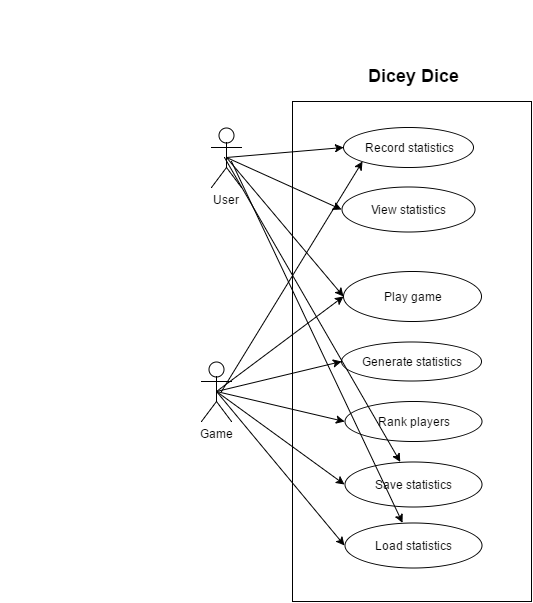

The diagram above was exported from draw.io. Its source (the exported page's mxGraphModel, read from the mxfile embedded in the PNG):
<mxGraphModel dx="1434" dy="780" grid="1" gridSize="10" guides="1" tooltips="1" connect="1" arrows="1" fold="1" page="1" pageScale="1" pageWidth="826" pageHeight="1169" background="#ffffff" math="0" shadow="0">
  <root>
    <mxCell id="0" />
    <mxCell id="1" parent="0" />
    <mxCell id="12dbf474d91719d1-6" value="" style="whiteSpace=wrap;html=1;" vertex="1" parent="1">
      <mxGeometry x="301" y="110" width="239" height="500" as="geometry" />
    </mxCell>
    <mxCell id="422df4a13f48b697-1" value="" style="text;html=1;strokeColor=none;fillColor=none;align=left;verticalAlign=middle;spacingTop=-1;spacingLeft=4;spacingRight=4;rotatable=0;labelPosition=right;points=[];portConstraint=eastwest;" vertex="1" parent="1">
      <mxGeometry x="10" y="10" width="20" height="14" as="geometry" />
    </mxCell>
    <object label="User" id="422df4a13f48b697-6">
      <mxCell style="shape=umlActor;verticalLabelPosition=bottom;labelBackgroundColor=#ffffff;verticalAlign=top;fontFamily=Helvetica;html=1;labelPosition=center;align=center;" vertex="1" parent="1">
        <mxGeometry x="220" y="136" width="30" height="60" as="geometry" />
      </mxCell>
    </object>
    <mxCell id="422df4a13f48b697-7" value="Game&lt;div&gt;&lt;br&gt;&lt;/div&gt;" style="shape=umlActor;verticalLabelPosition=bottom;labelBackgroundColor=#ffffff;verticalAlign=top;html=1;" vertex="1" parent="1">
      <mxGeometry x="210" y="370" width="30" height="60" as="geometry" />
    </mxCell>
    <mxCell id="422df4a13f48b697-9" value="Record statistics" style="ellipse;whiteSpace=wrap;html=1;" vertex="1" parent="1">
      <mxGeometry x="352" y="136" width="130" height="40" as="geometry" />
    </mxCell>
    <mxCell id="422df4a13f48b697-10" value="Generate statistics" style="ellipse;whiteSpace=wrap;html=1;" vertex="1" parent="1">
      <mxGeometry x="350" y="350" width="140" height="39" as="geometry" />
    </mxCell>
    <mxCell id="12dbf474d91719d1-7" style="rounded=0;html=1;exitX=0.5;exitY=0.5;exitPerimeter=0;entryX=0;entryY=0.5;jettySize=auto;orthogonalLoop=1;" edge="1" parent="1" source="422df4a13f48b697-6" target="422df4a13f48b697-9">
      <mxGeometry relative="1" as="geometry" />
    </mxCell>
    <mxCell id="12dbf474d91719d1-8" style="rounded=0;html=1;exitX=0.5;exitY=0.5;exitPerimeter=0;entryX=0;entryY=0.5;jettySize=auto;orthogonalLoop=1;" edge="1" parent="1" source="422df4a13f48b697-7" target="422df4a13f48b697-10">
      <mxGeometry relative="1" as="geometry" />
    </mxCell>
    <mxCell id="1444cf987857770d-5" value="View statistics" style="ellipse;whiteSpace=wrap;html=1;fontFamily=Helvetica;" vertex="1" parent="1">
      <mxGeometry x="350" y="195" width="133" height="45" as="geometry" />
    </mxCell>
    <mxCell id="1444cf987857770d-6" value="Rank players" style="ellipse;whiteSpace=wrap;html=1;fontFamily=Helvetica;" vertex="1" parent="1">
      <mxGeometry x="353" y="410" width="137" height="40" as="geometry" />
    </mxCell>
    <mxCell id="1444cf987857770d-11" value="&lt;h2&gt;Dicey Dice&lt;/h2&gt;" style="text;html=1;strokeColor=none;fillColor=none;align=center;verticalAlign=middle;whiteSpace=wrap;overflow=hidden;fontFamily=Helvetica;" vertex="1" parent="1">
      <mxGeometry x="351" y="60" width="140" height="40" as="geometry" />
    </mxCell>
    <mxCell id="2ce9ed484d584ccf-2" value="Play game" style="ellipse;whiteSpace=wrap;html=1;fontFamily=Helvetica;" vertex="1" parent="1">
      <mxGeometry x="352" y="280" width="138" height="50" as="geometry" />
    </mxCell>
    <mxCell id="2ce9ed484d584ccf-3" style="rounded=0;html=1;exitX=0.5;exitY=0.5;exitPerimeter=0;entryX=0;entryY=0.5;jettySize=auto;orthogonalLoop=1;" edge="1" parent="1" source="422df4a13f48b697-6" target="2ce9ed484d584ccf-2">
      <mxGeometry relative="1" as="geometry" />
    </mxCell>
    <mxCell id="2ce9ed484d584ccf-4" style="edgeStyle=none;rounded=0;html=1;exitX=0.5;exitY=0.5;exitPerimeter=0;entryX=0;entryY=0.5;jettySize=auto;orthogonalLoop=1;" edge="1" parent="1" source="422df4a13f48b697-7" target="2ce9ed484d584ccf-2">
      <mxGeometry relative="1" as="geometry" />
    </mxCell>
    <mxCell id="2ce9ed484d584ccf-7" value="Save statistics" style="ellipse;whiteSpace=wrap;html=1;fontFamily=Helvetica;" vertex="1" parent="1">
      <mxGeometry x="353" y="470" width="137" height="45" as="geometry" />
    </mxCell>
    <mxCell id="2ce9ed484d584ccf-9" style="edgeStyle=none;rounded=0;html=1;exitX=0.5;exitY=0.5;exitPerimeter=0;entryX=0;entryY=0.5;jettySize=auto;orthogonalLoop=1;" edge="1" parent="1" source="422df4a13f48b697-7" target="2ce9ed484d584ccf-7">
      <mxGeometry relative="1" as="geometry" />
    </mxCell>
    <mxCell id="2ce9ed484d584ccf-10" value="Load statistics" style="ellipse;whiteSpace=wrap;html=1;fontFamily=Helvetica;" vertex="1" parent="1">
      <mxGeometry x="353" y="531" width="137" height="45" as="geometry" />
    </mxCell>
    <mxCell id="2ce9ed484d584ccf-11" style="edgeStyle=none;rounded=0;html=1;exitX=0.5;exitY=0.5;exitPerimeter=0;entryX=0;entryY=0.5;jettySize=auto;orthogonalLoop=1;" edge="1" parent="1" source="422df4a13f48b697-7" target="2ce9ed484d584ccf-10">
      <mxGeometry relative="1" as="geometry" />
    </mxCell>
    <mxCell id="2ce9ed484d584ccf-13" style="edgeStyle=none;rounded=0;html=1;exitX=0.5;exitY=0.5;exitPerimeter=0;entryX=0;entryY=0.5;jettySize=auto;orthogonalLoop=1;" edge="1" parent="1" source="422df4a13f48b697-7" target="1444cf987857770d-6">
      <mxGeometry relative="1" as="geometry" />
    </mxCell>
    <mxCell id="2ce9ed484d584ccf-14" style="edgeStyle=none;rounded=0;html=1;exitX=0.5;exitY=0.5;exitPerimeter=0;entryX=0;entryY=0.5;jettySize=auto;orthogonalLoop=1;" edge="1" parent="1" source="422df4a13f48b697-6" target="1444cf987857770d-5">
      <mxGeometry relative="1" as="geometry" />
    </mxCell>
    <mxCell id="717738e73cd54a1b-1" value="" style="endArrow=classic;html=1;fontSize=12;entryX=0;entryY=1;" edge="1" parent="1" target="422df4a13f48b697-9">
      <mxGeometry width="50" height="50" relative="1" as="geometry">
        <mxPoint x="230" y="400" as="sourcePoint" />
        <mxPoint x="270" y="280" as="targetPoint" />
      </mxGeometry>
    </mxCell>
    <mxCell id="717738e73cd54a1b-2" value="" style="endArrow=classic;html=1;fontSize=12;" edge="1" parent="1" target="2ce9ed484d584ccf-7">
      <mxGeometry width="50" height="50" relative="1" as="geometry">
        <mxPoint x="233" y="166" as="sourcePoint" />
        <mxPoint x="150" y="250" as="targetPoint" />
      </mxGeometry>
    </mxCell>
    <mxCell id="717738e73cd54a1b-3" value="" style="endArrow=classic;html=1;fontSize=12;" edge="1" parent="1" target="2ce9ed484d584ccf-10">
      <mxGeometry width="50" height="50" relative="1" as="geometry">
        <mxPoint x="240" y="170" as="sourcePoint" />
        <mxPoint x="110" y="380" as="targetPoint" />
      </mxGeometry>
    </mxCell>
  </root>
</mxGraphModel>